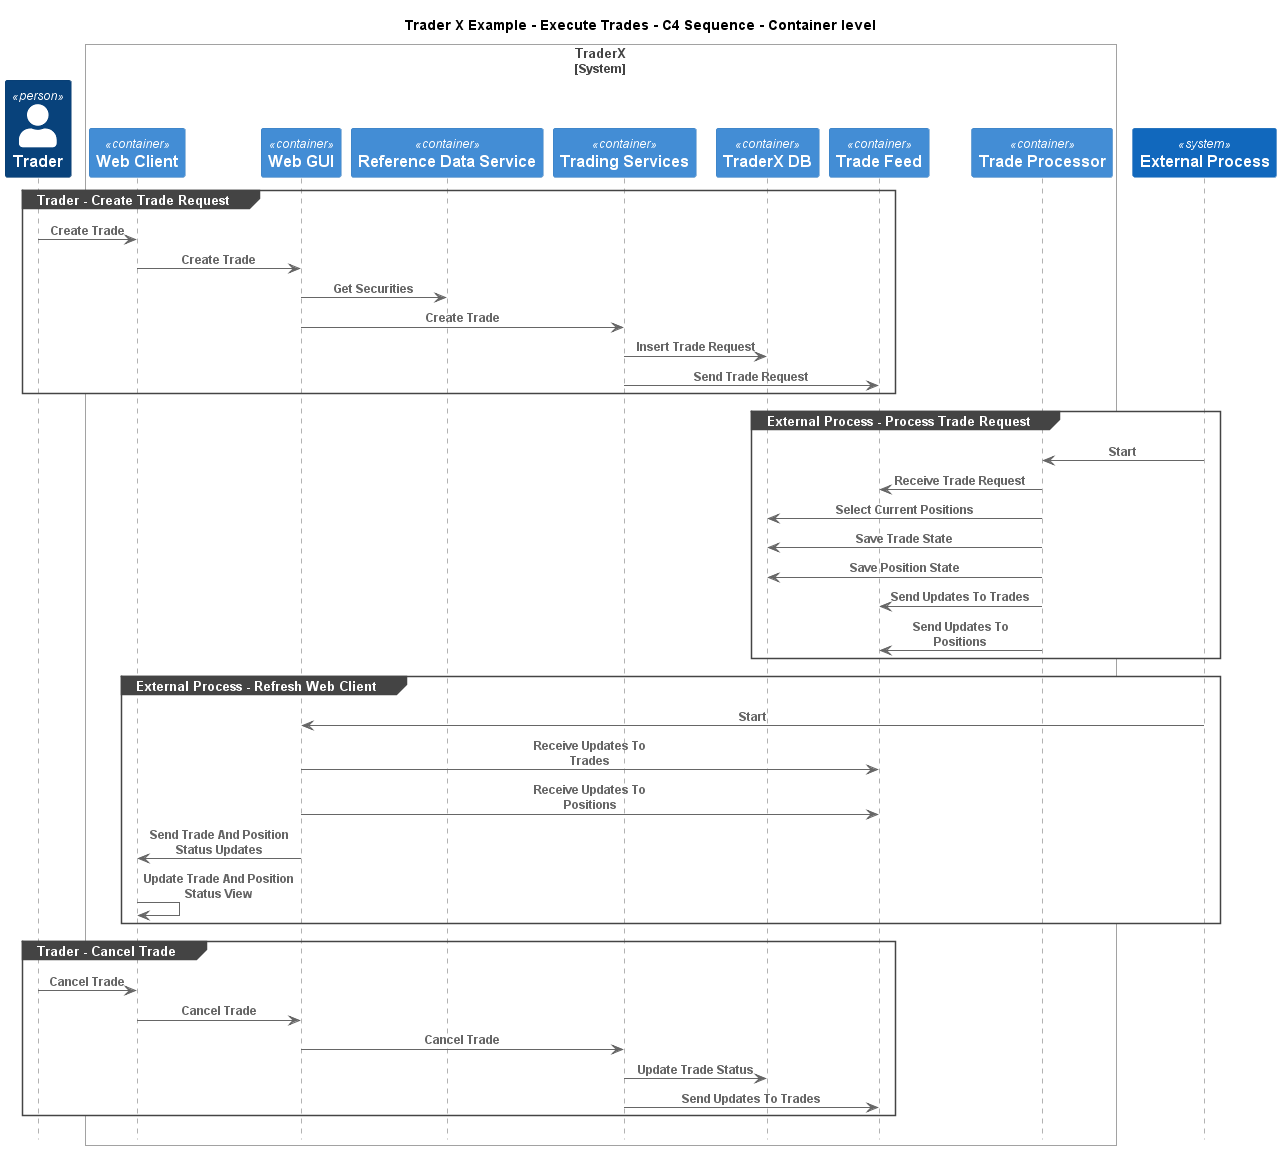

The diagram above was rendered by PlantUML. Its source (embedded in the PNG):
@startuml
!include ..\..\..\.c4s\C4_Sequence.puml

title Trader X Example - Execute Trades - C4 Sequence - Container level

Person(TraderXExample.Actors.Trader, "Trader", "")

System_Boundary(TraderXExample.SoftwareSystems.TraderX, "TraderX")
    Container(TraderXExample.SoftwareSystems.TraderX.Containers.WebClient, "Web Client", "", "Browser based web interface for TraderX")
    Container(TraderXExample.SoftwareSystems.TraderX.Containers.WebGUI, "Web GUI", "", "Allows employees to manage accounts and book trades")
    Container(TraderXExample.SoftwareSystems.TraderX.Containers.ReferenceDataService, "Reference Data Service", "", "Service which provides reference data")
    Container(TraderXExample.SoftwareSystems.TraderX.Containers.TradingServices, "Trading Services", "", "Service which provides trading services")
    ContainerDb(TraderXExample.SoftwareSystems.TraderX.Containers.TraderXDB, "TraderX DB", "", "Database which stores account")
    ContainerQueue(TraderXExample.SoftwareSystems.TraderX.Containers.TradeFeed, "Trade Feed", "", "Message bus for streaming updates to trades and positions")
    Container(TraderXExample.SoftwareSystems.TraderX.Containers.TradeProcessor, "Trade Processor", "", "Process incoming trade requests")
Boundary_End()
System(TraderXExample.Actors.ExternalProcess, "External Process", "")

group Trader - Create Trade Request
Rel(TraderXExample.Actors.Trader, TraderXExample.SoftwareSystems.TraderX.Containers.WebClient, "Create Trade")
Rel(TraderXExample.SoftwareSystems.TraderX.Containers.WebClient, TraderXExample.SoftwareSystems.TraderX.Containers.WebGUI, "Create Trade")
Rel(TraderXExample.SoftwareSystems.TraderX.Containers.WebGUI, TraderXExample.SoftwareSystems.TraderX.Containers.ReferenceDataService, "Get Securities")
Rel(TraderXExample.SoftwareSystems.TraderX.Containers.WebGUI, TraderXExample.SoftwareSystems.TraderX.Containers.TradingServices, "Create Trade")
Rel(TraderXExample.SoftwareSystems.TraderX.Containers.TradingServices, TraderXExample.SoftwareSystems.TraderX.Containers.TraderXDB, "Insert Trade Request")
Rel(TraderXExample.SoftwareSystems.TraderX.Containers.TradingServices, TraderXExample.SoftwareSystems.TraderX.Containers.TradeFeed, "Send Trade Request")
end
group External Process - Process Trade Request
Rel(TraderXExample.Actors.ExternalProcess, TraderXExample.SoftwareSystems.TraderX.Containers.TradeProcessor, "Start")
Rel(TraderXExample.SoftwareSystems.TraderX.Containers.TradeProcessor, TraderXExample.SoftwareSystems.TraderX.Containers.TradeFeed, "Receive Trade Request")
Rel(TraderXExample.SoftwareSystems.TraderX.Containers.TradeProcessor, TraderXExample.SoftwareSystems.TraderX.Containers.TraderXDB, "Select Current Positions")
Rel(TraderXExample.SoftwareSystems.TraderX.Containers.TradeProcessor, TraderXExample.SoftwareSystems.TraderX.Containers.TraderXDB, "Save Trade State")
Rel(TraderXExample.SoftwareSystems.TraderX.Containers.TradeProcessor, TraderXExample.SoftwareSystems.TraderX.Containers.TraderXDB, "Save Position State")
Rel(TraderXExample.SoftwareSystems.TraderX.Containers.TradeProcessor, TraderXExample.SoftwareSystems.TraderX.Containers.TradeFeed, "Send Updates To Trades")
Rel(TraderXExample.SoftwareSystems.TraderX.Containers.TradeProcessor, TraderXExample.SoftwareSystems.TraderX.Containers.TradeFeed, "Send Updates To Positions")
end
group External Process - Refresh Web Client
Rel(TraderXExample.Actors.ExternalProcess, TraderXExample.SoftwareSystems.TraderX.Containers.WebGUI, "Start")
Rel(TraderXExample.SoftwareSystems.TraderX.Containers.WebGUI, TraderXExample.SoftwareSystems.TraderX.Containers.TradeFeed, "Receive Updates To Trades")
Rel(TraderXExample.SoftwareSystems.TraderX.Containers.WebGUI, TraderXExample.SoftwareSystems.TraderX.Containers.TradeFeed, "Receive Updates To Positions")
Rel(TraderXExample.SoftwareSystems.TraderX.Containers.WebGUI, TraderXExample.SoftwareSystems.TraderX.Containers.WebClient, "Send Trade And Position Status Updates")
Rel(TraderXExample.SoftwareSystems.TraderX.Containers.WebClient, TraderXExample.SoftwareSystems.TraderX.Containers.WebClient, "Update Trade And Position Status View")
end
group Trader - Cancel Trade
Rel(TraderXExample.Actors.Trader, TraderXExample.SoftwareSystems.TraderX.Containers.WebClient, "Cancel Trade")
Rel(TraderXExample.SoftwareSystems.TraderX.Containers.WebClient, TraderXExample.SoftwareSystems.TraderX.Containers.WebGUI, "Cancel Trade")
Rel(TraderXExample.SoftwareSystems.TraderX.Containers.WebGUI, TraderXExample.SoftwareSystems.TraderX.Containers.TradingServices, "Cancel Trade")
Rel(TraderXExample.SoftwareSystems.TraderX.Containers.TradingServices, TraderXExample.SoftwareSystems.TraderX.Containers.TraderXDB, "Update Trade Status")
Rel(TraderXExample.SoftwareSystems.TraderX.Containers.TradingServices, TraderXExample.SoftwareSystems.TraderX.Containers.TradeFeed, "Send Updates To Trades")
end


@enduml